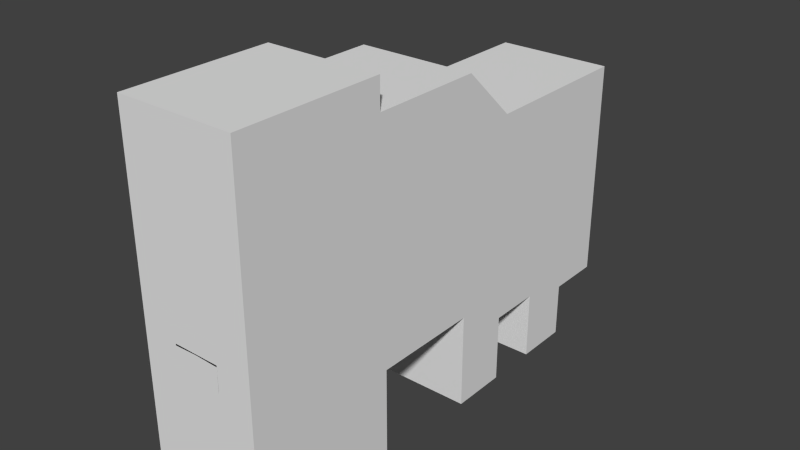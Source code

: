 # Source: SalleBasseGravite.blend  (saved by Blender 2.70.0; exported with 4.5.12 LTS)
import bpy
from mathutils import Matrix  # noqa: F401  (used for matrix-valued properties, if any)

bpy.ops.wm.read_factory_settings(use_empty=True)
scene = bpy.context.scene
scene.name = 'Scene'

# ---- collections
col_collection_1 = bpy.data.collections.new('Collection 1'); scene.collection.children.link(col_collection_1)

# ---- world
world_world = bpy.data.worlds.new('World'); scene.world = world_world
world_world.color = (0.05088, 0.05088, 0.05088)
world_world.use_sun_shadow = False
world_world.sun_shadow_jitter_overblur = 0.0
world_world.cycles.sampling_method = 'MANUAL'
world_world.cycles.sample_map_resolution = 256

# ---- meshes
me_switch = bpy.data.meshes.new('switch')
me_switch.from_pydata([(0.005, 0.03528, -0.01631), (0.005, 0.03528, 0.01602), (-0.005, 0.03528, 0.01602), (-0.005, 0.07141, 0.008333), (-0.005, 0.09629, 0.008333), (-0.005, 0.09629, -0.008333), (0.005, 0.04496, -0.008333), (0.005, 0.04496, 0.008333), (-0.005, 0.04496, 0.008333), (-0.005, 0.04496, 0.025), (-0.005, 0.04496, -0.008333), (0.005, 0.04496, -0.025), (0.005, 0.01995, 0.025), (0.005, 0.04496, 0.025), (-0.005, 0.01995, 0.025), (0.005, 0.01995, -0.025), (0.005, 0.01995, -0.025), (-0.005, 0.01995, -0.025), (-0.005, 0.04496, -0.025), (-0.005, 0.03528, -0.01631), (0.005, -0.005045, 0.01602), (0.005, -0.005045, 0.025), (-0.005, -0.005045, 0.025), (-0.005, -0.005045, 0.01602), (0.005, 0.01995, -0.01631), (0.005, -0.005045, -0.01631), (0.005, -0.005045, -0.025), (-0.005, 0.01995, -0.025), (-0.005, 0.01995, -0.01631), (-0.005, -0.005045, -0.01631), (-0.005, -0.005045, -0.025), (0.005, 0.09629, -0.008333), (0.005, 0.07141, 0.008333), (0.005, 0.09629, 0.008333), (-0.005, 0.07141, -0.008333), (0.005, 0.07141, -0.008333)], [], [(0, 1, 2), (3, 4, 5), (6, 7, 1), (7, 8, 9), (2, 8, 10), (10, 6, 11), (12, 13, 9), (2, 14, 9), (0, 15, 11), (16, 17, 18), (19, 10, 18), (20, 21, 22), (14, 2, 23), (14, 22, 21), (1, 20, 23), (24, 25, 26), (19, 17, 27), (17, 16, 15), (19, 28, 24), (29, 30, 26), (28, 27, 30), (15, 26, 30), (28, 29, 25), (31, 5, 4), (32, 33, 4), (34, 5, 31), (35, 31, 33), (8, 3, 34), (7, 32, 3), (10, 34, 35), (6, 35, 32), (1, 13, 12), (19, 0, 2), (34, 3, 5), (0, 6, 1), (13, 7, 9), (19, 2, 10), (18, 10, 11), (14, 12, 9), (8, 2, 9), (15, 16, 11), (6, 0, 11), (0, 24, 15), (11, 16, 18), (17, 19, 18), (23, 20, 22), (22, 14, 23), (12, 14, 21), (2, 1, 23), (15, 24, 26), (28, 19, 27), (27, 17, 15), (0, 19, 24), (25, 29, 26), (29, 28, 30), (27, 15, 30), (24, 28, 25), (33, 31, 4), (3, 32, 4), (35, 34, 31), (32, 35, 33), (10, 8, 34), (8, 7, 3), (6, 10, 35), (7, 6, 32), (12, 20, 1), (1, 7, 13), (12, 21, 20)])
_uv = me_switch.uv_layers.new(name='UVMap')
_uv.uv.foreach_set('vector', [0.4843, 0.1647, 0.1657, 0.1647, 0.1657, 0.000496, 0.1657, 0.935, 0.1657, 0.7716, 0.3299, 0.7716, 0.7361, 0.9668, 0.5719, 0.9668, 0.4961, 0.9033, 0.1657, 0.6064, 0.3299, 0.6064, 0.3299, 0.7706, 0.1657, 0.9995, 0.2415, 0.936, 0.4057, 0.936, 0.4961, 0.008903, 0.6603, 0.008902, 0.6603, 0.1731, 0.8255, 0.008902, 0.8255, 0.1731, 0.6613, 0.1731, 0.5048, 0.4742, 0.4961, 0.3405, 0.6122, 0.4566, 0.5746, 0.2761, 0.66, 0.1741, 0.66, 0.3395, 0.6603, 0.7379, 0.4961, 0.7379, 0.4961, 0.5737, 0.6768, 0.4941, 0.6132, 0.5727, 0.6132, 0.4085, 0.915, 0.7379, 0.8265, 0.7379, 0.8265, 0.5737, 0.9147, 0.3383, 0.8262, 0.439, 0.8262, 0.1741, 0.661, 0.3383, 0.661, 0.1741, 0.8252, 0.1741, 0.1657, 0.4306, 0.1657, 0.1657, 0.3299, 0.1657, 0.8265, 0.9031, 0.8265, 0.7389, 0.9121, 0.7389, 0.8262, 0.5723, 0.8262, 0.4411, 0.8272, 0.44, 0.4853, 0.000496, 0.6494, 0.000497, 0.6494, 0.003361, 0.000496, 0.7706, 0.000496, 0.6699, 0.1647, 0.6699, 0.8265, 0.008902, 0.9121, 0.008902, 0.9121, 0.1731, 0.4951, 0.8449, 0.4951, 0.9305, 0.3309, 0.9305, 0.6613, 0.7379, 0.6613, 0.5737, 0.8255, 0.5737, 0.000496, 0.6689, 0.000496, 0.5047, 0.1647, 0.5047, 0.4951, 0.6795, 0.3309, 0.6795, 0.3309, 0.5153, 0.4951, 0.6805, 0.4951, 0.8439, 0.3309, 0.8439, 0.6613, 0.9023, 0.6613, 0.7389, 0.8255, 0.7389, 0.6603, 0.7389, 0.6603, 0.9023, 0.4961, 0.9023, 0.3299, 0.4316, 0.3299, 0.6054, 0.1657, 0.6054, 0.4951, 0.1657, 0.4951, 0.3395, 0.3309, 0.3395, 0.4951, 0.3405, 0.4951, 0.5143, 0.3309, 0.5143, 0.1647, 0.3299, 0.1647, 0.5037, 0.000496, 0.5037, 0.08895, 0.2654, 0.000496, 0.3289, 0.000496, 0.1647, 0.4843, 0.000496, 0.4843, 0.1647, 0.1657, 0.000496, 0.3299, 0.935, 0.1657, 0.935, 0.3299, 0.7716, 0.8147, 0.9033, 0.7361, 0.9668, 0.4961, 0.9033, 0.1657, 0.7706, 0.1657, 0.6064, 0.3299, 0.7706, 0.4843, 0.9995, 0.1657, 0.9995, 0.4057, 0.936, 0.4961, 0.1731, 0.4961, 0.008903, 0.6603, 0.1731, 0.6613, 0.008902, 0.8255, 0.008902, 0.6613, 0.1731, 0.4961, 0.5727, 0.5048, 0.4742, 0.6122, 0.4566, 0.66, 0.1741, 0.66, 0.1756, 0.66, 0.3395, 0.4961, 0.3395, 0.5746, 0.2761, 0.66, 0.3395, 0.5746, 0.2761, 0.5746, 0.1756, 0.66, 0.1741, 0.6603, 0.5737, 0.6603, 0.7379, 0.4961, 0.5737, 0.7774, 0.4085, 0.6768, 0.4941, 0.6132, 0.4085, 0.915, 0.5737, 0.915, 0.7379, 0.8265, 0.5737, 0.9147, 0.1741, 0.9147, 0.3383, 0.8262, 0.1741, 0.8252, 0.3383, 0.661, 0.3383, 0.8252, 0.1741, 0.3299, 0.4306, 0.1657, 0.4306, 0.3299, 0.1657, 0.9121, 0.9031, 0.8265, 0.9031, 0.9121, 0.7389, 0.891, 0.4962, 0.8262, 0.5723, 0.8272, 0.44, 0.4853, 0.003361, 0.4853, 0.000496, 0.6494, 0.003361, 0.1647, 0.7706, 0.000496, 0.7706, 0.1647, 0.6699, 0.8265, 0.1731, 0.8265, 0.008902, 0.9121, 0.1731, 0.3309, 0.8449, 0.4951, 0.8449, 0.3309, 0.9305, 0.8255, 0.7379, 0.6613, 0.7379, 0.8255, 0.5737, 0.1647, 0.6689, 0.000496, 0.6689, 0.1647, 0.5047, 0.4951, 0.5153, 0.4951, 0.6795, 0.3309, 0.5153, 0.3309, 0.6805, 0.4951, 0.6805, 0.3309, 0.8439, 0.8255, 0.9023, 0.6613, 0.9023, 0.8255, 0.7389, 0.4961, 0.7389, 0.6603, 0.7389, 0.4961, 0.9023, 0.1657, 0.4316, 0.3299, 0.4316, 0.1657, 0.6054, 0.3309, 0.1657, 0.4951, 0.1657, 0.3309, 0.3395, 0.3309, 0.3405, 0.4951, 0.3405, 0.3309, 0.5143, 0.000496, 0.3299, 0.1647, 0.3299, 0.000496, 0.5037, 0.000496, 0.1647, 0.08895, 0.000496, 0.08895, 0.2654, 0.08895, 0.2654, 0.1647, 0.3289, 0.000496, 0.3289, 0.000496, 0.1647, 0.000496, 0.000496, 0.08895, 0.000496])
me_switch.use_remesh_preserve_volume = False
me_switch.use_remesh_preserve_attributes = False
me_switch.use_mirror_vertex_groups = False
me_switch.update()
me_cube_004 = bpy.data.meshes.new('Cube.004')
me_cube_004.from_pydata([(-0.02605, 0.02001, 0.009539), (-0.02605, 0.008727, 0.009539), (-0.02605, 0.008727, 0.01704), (-0.01355, 0.02001, 0.009539), (-0.01355, 0.008727, 0.009539), (-0.01355, 0.02001, 0.01704), (-0.01355, 0.008727, 0.01704), (-0.02605, 0.02001, 0.01704), (-0.02641, 0.01972, -0.01926), (-0.02641, 0.008441, -0.01926), (-0.02641, 0.008441, -0.01176), (-0.01391, 0.01972, -0.01926), (-0.01391, 0.008441, -0.01926), (-0.01391, 0.01972, -0.01176), (-0.01391, 0.008441, -0.01176), (-0.02641, 0.01972, -0.01176), (0.04972, 8e-06, -0.02555), (0.04972, 8e-06, 0.02445), (-0.05028, 8e-06, 0.02445), (0.04972, 0.009033, -0.02555), (-0.05028, 0.009033, -0.02555), (-0.05028, 0.009033, 0.02445), (0.04972, 0.009033, 0.02445), (-0.05028, 8e-06, -0.02555)], [], [(0, 1, 2), (3, 4, 1), (5, 6, 4), (7, 2, 6), (1, 4, 6), (3, 0, 7), (8, 9, 10), (11, 12, 9), (13, 14, 12), (15, 10, 14), (9, 12, 14), (11, 8, 15), (16, 17, 18), (19, 20, 21), (16, 19, 22), (17, 22, 21), (21, 20, 23), (19, 16, 23), (7, 0, 2), (0, 3, 1), (3, 5, 4), (5, 7, 6), (2, 1, 6), (5, 3, 7), (15, 8, 10), (8, 11, 9), (11, 13, 12), (13, 15, 14), (10, 9, 14), (13, 11, 15), (23, 16, 18), (22, 19, 21), (17, 16, 22), (18, 17, 21), (18, 21, 23), (20, 19, 23)])
_uv = me_cube_004.uv_layers.new(name='UVMap')
_uv.uv.foreach_set('vector', [0.7938, 0.3862, 0.7938, 0.4543, 0.7257, 0.4543, 0.7257, 0.1375, 0.7938, 0.1375, 0.7938, 0.2056, 0.7257, 0.3857, 0.7257, 0.3176, 0.7938, 0.3176, 0.7257, 0.3171, 0.7257, 0.249, 0.7938, 0.249, 0.7943, 0.3862, 0.8624, 0.3862, 0.8624, 0.4543, 0.8624, 0.3857, 0.7943, 0.3857, 0.7943, 0.3176, 0.7257, 0.000247, 0.7938, 0.000247, 0.7938, 0.06836, 0.7257, 0.06886, 0.7938, 0.06886, 0.7938, 0.137, 0.7943, 0.3171, 0.7943, 0.249, 0.8624, 0.249, 0.7943, 0.06836, 0.7943, 0.000247, 0.8624, 0.000247, 0.7943, 0.1375, 0.8624, 0.1375, 0.8624, 0.2056, 0.8624, 0.137, 0.7943, 0.137, 0.7943, 0.06886, 0.4543, 0.9998, 0.000247, 0.9998, 0.000247, 0.4548, 0.5452, 0.4543, 0.000247, 0.4543, 0.000247, 0.000247, 0.9089, 0.7578, 0.9089, 0.8123, 0.4548, 0.8123, 0.9998, 0.6478, 0.9998, 0.7023, 0.4548, 0.7023, 0.4548, 0.7028, 0.9089, 0.7028, 0.9089, 0.7573, 0.9998, 0.5928, 0.9998, 0.6473, 0.4548, 0.6473, 0.7257, 0.3862, 0.7938, 0.3862, 0.7257, 0.4543, 0.7257, 0.2056, 0.7257, 0.1375, 0.7938, 0.2056, 0.7938, 0.3857, 0.7257, 0.3857, 0.7938, 0.3176, 0.7938, 0.3171, 0.7257, 0.3171, 0.7938, 0.249, 0.7943, 0.4543, 0.7943, 0.3862, 0.8624, 0.4543, 0.8624, 0.3176, 0.8624, 0.3857, 0.7943, 0.3176, 0.7257, 0.06836, 0.7257, 0.000247, 0.7938, 0.06836, 0.7257, 0.137, 0.7257, 0.06886, 0.7938, 0.137, 0.8624, 0.3171, 0.7943, 0.3171, 0.8624, 0.249, 0.8624, 0.06836, 0.7943, 0.06836, 0.8624, 0.000247, 0.7943, 0.2056, 0.7943, 0.1375, 0.8624, 0.2056, 0.8624, 0.06886, 0.8624, 0.137, 0.7943, 0.06886, 0.4543, 0.4548, 0.4543, 0.9998, 0.000247, 0.4548, 0.5452, 0.000247, 0.5452, 0.4543, 0.000247, 0.000247, 0.4548, 0.7578, 0.9089, 0.7578, 0.4548, 0.8123, 0.4548, 0.6478, 0.9998, 0.6478, 0.4548, 0.7023, 0.4548, 0.7573, 0.4548, 0.7028, 0.9089, 0.7573, 0.4548, 0.5928, 0.9998, 0.5928, 0.4548, 0.6473])
me_cube_004.use_remesh_preserve_volume = False
me_cube_004.use_remesh_preserve_attributes = False
me_cube_004.use_mirror_vertex_groups = False
me_cube_004.update()
me_porteplate_001 = bpy.data.meshes.new('portePlate.001')
me_porteplate_001.from_pydata([(0.05951, 3e-06, -1.466), (0.05951, 3e-06, 0.0), (-0.05951, 3e-06, -1e-06), (-0.05951, 3e-06, -1.466), (-0.0595, 2.638, -1e-06), (-0.05951, 2.638, -1.466), (0.05951, 2.638, -1.466), (0.05951, 2.638, 0.0), (0.05951, 1.489, -1.225), (0.05951, 1.497, -1.229), (0.1101, 1.493, -1.226), (0.1131, 1.522, -1.25), (0.1131, 1.52, -1.137), (0.1483, 1.52, -1.137), (0.1131, 1.515, -1.081), (0.1483, 1.515, -1.081), (0.1131, 1.515, -1.047), (0.1483, 1.515, -1.047), (0.1483, 1.492, -1.218), (0.1483, 1.502, -1.206), (0.1131, 1.502, -1.206), (0.1483, 1.494, -1.136), (0.1483, 1.494, -1.101), (0.1131, 1.494, -1.101), (0.1483, 1.504, -1.067), (0.1131, 1.504, -1.067), (0.1483, 1.503, -1.185), (0.1131, 1.503, -1.185), (0.1131, 1.494, -1.136), (0.05951, 1.503, -1.236), (0.1101, 1.503, -1.236), (0.1101, 1.5, -1.232), (0.05951, 1.484, -1.225), (0.1101, 1.484, -1.225), (0.1101, 1.48, -1.225), (0.05951, 1.484, -1.275), (0.1101, 1.484, -1.275), (0.1101, 1.489, -1.274), (0.05951, 1.493, -1.273), (0.05951, 1.489, -1.274), (0.05951, 1.505, -1.259), (0.1101, 1.505, -1.259), (0.1101, 1.506, -1.254), (0.05951, 1.5, -1.232), (0.1101, 1.497, -1.229), (0.05951, 1.466, -1.263), (0.1101, 1.466, -1.263), (0.1101, 1.468, -1.267), (0.05951, 1.48, -1.225), (0.1101, 1.476, -1.226), (0.05951, 1.497, -1.27), (0.1101, 1.497, -1.27), (0.1101, 1.5, -1.267), (0.05951, 1.476, -1.273), (0.1101, 1.476, -1.273), (0.1101, 1.48, -1.274), (0.05951, 1.462, -1.254), (0.1101, 1.462, -1.254), (0.1101, 1.463, -1.259), (0.05951, 1.472, -1.229), (0.1101, 1.472, -1.229), (0.1101, 1.468, -1.232), (0.1101, 1.489, -1.225), (0.05951, 1.468, -1.232), (0.1101, 1.466, -1.236), (0.05951, 1.503, -1.263), (0.1101, 1.503, -1.263), (0.05951, 1.466, -1.236), (0.1101, 1.463, -1.24), (0.05951, 1.463, -1.24), (0.1101, 1.462, -1.245), (0.05951, 1.506, -1.254), (0.1101, 1.507, -1.25), (0.05951, 1.462, -1.245), (0.1101, 1.462, -1.25), (0.05951, 1.476, -1.226), (0.1101, 1.493, -1.273), (0.05951, 1.507, -1.25), (0.1101, 1.506, -1.245), (0.05951, 1.468, -1.267), (0.1101, 1.472, -1.27), (0.05951, 1.462, -1.25), (0.05951, 1.506, -1.245), (0.1101, 1.505, -1.24), (0.05951, 1.472, -1.27), (0.05951, 1.5, -1.267), (0.05951, 1.505, -1.24), (0.05951, 1.48, -1.274), (0.05951, 1.463, -1.259), (0.1128, 1.463, -1.276), (0.1128, 1.47, -1.278), (0.1128, 1.447, -1.256), (0.1128, 1.449, -1.262), (0.1128, 1.492, -1.28), (0.1128, 1.447, -1.243), (0.1128, 1.505, -1.276), (0.1128, 1.453, -1.232), (0.1128, 1.516, -1.267), (0.1128, 1.484, -1.218), (0.1128, 1.463, -1.223), (0.1131, 1.492, -1.218), (0.1483, 1.484, -1.218), (0.1128, 1.477, -1.28), (0.1128, 1.484, -1.281), (0.1128, 1.453, -1.267), (0.1128, 1.458, -1.272), (0.1128, 1.446, -1.25), (0.1128, 1.499, -1.278), (0.1128, 1.449, -1.237), (0.1128, 1.511, -1.272), (0.1128, 1.458, -1.227), (0.1128, 1.519, -1.262), (0.1128, 1.47, -1.221), (0.1128, 1.477, -1.219), (0.1131, 1.505, -1.226), (0.1483, 1.484, -1.281), (0.1483, 1.492, -1.28), (0.1483, 1.449, -1.262), (0.1483, 1.453, -1.267), (0.1483, 1.458, -1.272), (0.1483, 1.446, -1.25), (0.1483, 1.447, -1.256), (0.1483, 1.499, -1.278), (0.1483, 1.449, -1.237), (0.1483, 1.447, -1.243), (0.1483, 1.505, -1.276), (0.1483, 1.511, -1.272), (0.1483, 1.458, -1.227), (0.1483, 1.453, -1.232), (0.1483, 1.516, -1.267), (0.1483, 1.519, -1.262), (0.1483, 1.477, -1.219), (0.1483, 1.47, -1.221), (0.1483, 1.463, -1.223), (0.1483, 1.47, -1.278), (0.1483, 1.477, -1.28), (0.1483, 1.463, -1.276), (0.1483, 1.521, -1.256), (0.1131, 1.511, -1.229), (0.1131, 1.516, -1.233), (0.1131, 1.519, -1.238), (0.1131, 1.521, -1.244), (0.1128, 1.521, -1.256), (0.1483, 1.522, -1.25)], [], [(0, 1, 2), (3, 2, 4), (3, 5, 6), (4, 2, 1), (4, 7, 6), (8, 9, 10), (11, 12, 13), (12, 14, 15), (14, 16, 17), (18, 19, 20), (21, 22, 23), (22, 24, 25), (25, 24, 17), (19, 26, 27), (26, 21, 28), (12, 23, 14), (29, 30, 31), (32, 33, 34), (35, 36, 37), (38, 39, 37), (40, 41, 42), (43, 31, 44), (45, 46, 47), (48, 34, 49), (50, 51, 52), (53, 54, 55), (56, 57, 58), (59, 60, 61), (8, 62, 33), (63, 61, 64), (65, 66, 41), (67, 64, 68), (69, 68, 70), (71, 42, 72), (73, 70, 74), (75, 49, 60), (38, 76, 51), (77, 72, 78), (79, 47, 80), (81, 74, 57), (82, 78, 83), (84, 80, 54), (85, 52, 66), (86, 83, 30), (87, 55, 36), (88, 58, 46), (80, 89, 90), (57, 91, 92), (76, 37, 93), (74, 70, 94), (52, 51, 95), (68, 64, 96), (41, 66, 97), (34, 33, 98), (61, 60, 99), (100, 98, 101), (55, 102, 103), (37, 36, 103), (58, 92, 104), (47, 105, 89), (74, 106, 91), (51, 76, 107), (70, 68, 108), (66, 52, 109), (64, 61, 110), (42, 41, 111), (60, 49, 112), (49, 34, 113), (100, 114, 44), (54, 90, 102), (46, 104, 105), (103, 115, 116), (92, 117, 118), (89, 105, 119), (106, 120, 121), (93, 116, 122), (108, 123, 124), (95, 125, 126), (110, 127, 128), (97, 129, 130), (98, 101, 131), (112, 132, 133), (62, 100, 98), (90, 134, 135), (105, 104, 118), (89, 136, 134), (92, 91, 121), (94, 124, 120), (107, 122, 125), (96, 128, 123), (109, 126, 129), (110, 99, 133), (111, 130, 137), (102, 135, 115), (113, 131, 132), (114, 138, 30), (138, 139, 83), (140, 78, 83), (141, 72, 78), (11, 42, 72), (137, 142, 11), (42, 142, 11), (1, 0, 7), (143, 18, 126), (3, 0, 2), (5, 3, 4), (0, 3, 6), (7, 4, 1), (5, 4, 6), (10, 62, 8), (9, 44, 10), (143, 11, 13), (13, 12, 15), (15, 14, 17), (100, 18, 20), (28, 21, 23), (23, 22, 25), (16, 25, 17), (20, 19, 27), (27, 26, 28), (12, 11, 141), (114, 100, 20), (12, 141, 140), (138, 114, 20), (27, 140, 139), (139, 138, 20), (12, 28, 23), (139, 20, 27), (27, 12, 140), (25, 16, 14), (14, 23, 25), (28, 12, 27), (43, 29, 31), (48, 32, 34), (39, 35, 37), (76, 38, 37), (71, 40, 42), (9, 43, 44), (79, 45, 47), (75, 48, 49), (85, 50, 52), (87, 53, 55), (88, 56, 58), (63, 59, 61), (32, 8, 33), (67, 63, 64), (40, 65, 41), (69, 67, 68), (73, 69, 70), (77, 71, 72), (81, 73, 74), (59, 75, 60), (50, 38, 51), (82, 77, 78), (84, 79, 80), (56, 81, 57), (86, 82, 83), (53, 84, 54), (65, 85, 66), (29, 86, 30), (35, 87, 36), (45, 88, 46), (54, 80, 90), (58, 57, 92), (107, 76, 93), (106, 74, 94), (109, 52, 95), (108, 68, 96), (111, 41, 97), (113, 34, 98), (110, 61, 99), (18, 100, 101), (36, 55, 103), (93, 37, 103), (46, 58, 104), (80, 47, 89), (57, 74, 91), (95, 51, 107), (94, 70, 108), (97, 66, 109), (96, 64, 110), (142, 42, 111), (99, 60, 112), (112, 49, 113), (10, 62, 100), (114, 31, 44), (44, 10, 100), (55, 54, 102), (47, 46, 105), (93, 103, 116), (104, 92, 118), (136, 89, 119), (91, 106, 121), (107, 93, 122), (94, 108, 124), (109, 95, 126), (96, 110, 128), (111, 97, 130), (113, 98, 131), (99, 112, 133), (33, 62, 98), (102, 90, 135), (119, 105, 118), (90, 89, 134), (117, 92, 121), (106, 94, 120), (95, 107, 125), (108, 96, 123), (97, 109, 129), (127, 110, 133), (142, 111, 137), (103, 102, 115), (112, 113, 132), (31, 114, 30), (30, 138, 83), (139, 140, 83), (140, 141, 78), (141, 11, 72), (143, 137, 11), (7, 0, 6), (130, 137, 143), (143, 129, 130), (18, 125, 126), (18, 101, 122), (101, 131, 115), (132, 136, 134), (127, 118, 119), (123, 121, 117), (121, 124, 120), (117, 118, 123), (119, 133, 127), (134, 131, 132), (13, 21, 26), (133, 136, 132), (13, 22, 21), (119, 136, 133), (15, 24, 22), (123, 118, 128), (143, 26, 19), (121, 123, 124), (15, 17, 24), (118, 127, 128), (13, 15, 22), (134, 135, 131), (143, 13, 26), (131, 135, 115), (116, 101, 115), (18, 122, 125), (126, 129, 143), (143, 19, 18), (122, 101, 116)])
_uv = me_porteplate_001.uv_layers.new(name='UVMap')
_uv.uv.foreach_set('vector', [0.441, 0.9998, 0.000208, 0.9998, 0.000208, 0.961, 0.8818, 0.441, 0.8818, 0.000208, 0.000208, 0.000208, 0.8818, 0.9214, 0.000208, 0.9214, 0.000208, 0.8827, 0.000208, 0.9219, 0.8818, 0.9219, 0.8818, 0.9606, 0.4414, 0.9998, 0.4414, 0.961, 0.8823, 0.961, 0.9128, 0.4719, 0.9193, 0.4719, 0.9161, 0.5084, 0.9939, 0.3497, 0.9354, 0.3497, 0.9354, 0.3298, 0.9354, 0.3497, 0.9057, 0.3497, 0.9057, 0.3298, 0.9057, 0.3497, 0.8882, 0.3497, 0.8882, 0.3298, 0.9967, 0.453, 0.9871, 0.453, 0.9871, 0.4303, 0.9449, 0.453, 0.9242, 0.453, 0.9242, 0.4303, 0.9242, 0.453, 0.9023, 0.453, 0.9023, 0.4303, 0.9023, 0.4303, 0.9023, 0.453, 0.8886, 0.453, 0.9871, 0.453, 0.9743, 0.453, 0.9743, 0.4303, 0.9743, 0.453, 0.9449, 0.453, 0.9449, 0.4303, 0.892, 0.1688, 0.9274, 0.2157, 0.8973, 0.2411, 0.9258, 0.4719, 0.9258, 0.5081, 0.9225, 0.5081, 0.9096, 0.4719, 0.9096, 0.5081, 0.9064, 0.5081, 0.9614, 0.4719, 0.9614, 0.5081, 0.9582, 0.5081, 0.9549, 0.4719, 0.9582, 0.4719, 0.9582, 0.5081, 0.942, 0.4719, 0.942, 0.5081, 0.9387, 0.5081, 0.9225, 0.4719, 0.9225, 0.5081, 0.9193, 0.5081, 0.9776, 0.4719, 0.9776, 0.5081, 0.9744, 0.5081, 0.9064, 0.4719, 0.9064, 0.5081, 0.9031, 0.5081, 0.9517, 0.4719, 0.9517, 0.5081, 0.9484, 0.5081, 0.9679, 0.4719, 0.9679, 0.5081, 0.9646, 0.5081, 0.9841, 0.4719, 0.9841, 0.5081, 0.9808, 0.5081, 0.8999, 0.4719, 0.8999, 0.5081, 0.8966, 0.5081, 0.9128, 0.4719, 0.9128, 0.5081, 0.9096, 0.5081, 0.8966, 0.4719, 0.8966, 0.5081, 0.8934, 0.5081, 0.9452, 0.4719, 0.9452, 0.5081, 0.942, 0.5081, 0.8934, 0.4719, 0.8934, 0.5081, 0.8902, 0.5081, 0.9938, 0.4719, 0.9938, 0.5081, 0.9906, 0.5081, 0.9387, 0.4719, 0.9387, 0.5081, 0.9355, 0.5081, 0.9906, 0.4719, 0.9906, 0.5081, 0.9873, 0.5081, 0.9031, 0.4719, 0.9031, 0.5081, 0.8999, 0.5081, 0.9549, 0.4719, 0.9549, 0.5081, 0.9517, 0.5081, 0.9355, 0.4719, 0.9355, 0.5081, 0.9322, 0.5081, 0.9744, 0.4719, 0.9744, 0.5081, 0.9711, 0.5081, 0.9873, 0.4719, 0.9873, 0.5081, 0.9841, 0.5081, 0.9322, 0.4719, 0.9322, 0.5081, 0.929, 0.5081, 0.9711, 0.4719, 0.9711, 0.5081, 0.9679, 0.5081, 0.9484, 0.4719, 0.9484, 0.5081, 0.9452, 0.5081, 0.929, 0.4719, 0.929, 0.5081, 0.9258, 0.5081, 0.9646, 0.4719, 0.9646, 0.5081, 0.9614, 0.5081, 0.9808, 0.4719, 0.9808, 0.5081, 0.9776, 0.5081, 0.9852, 0.2563, 0.9932, 0.2458, 0.9957, 0.2547, 0.9683, 0.2414, 0.9725, 0.2219, 0.979, 0.2257, 0.9855, 0.2843, 0.9874, 0.2788, 0.9953, 0.2834, 0.9626, 0.24, 0.9569, 0.2398, 0.9583, 0.2199, 0.9787, 0.2936, 0.9825, 0.2892, 0.9887, 0.3009, 0.9512, 0.2406, 0.9457, 0.2425, 0.944, 0.2252, 0.9689, 0.2997, 0.9741, 0.2971, 0.978, 0.3141, 0.9302, 0.259, 0.9286, 0.2645, 0.9205, 0.2628, 0.9407, 0.2455, 0.9364, 0.2493, 0.9317, 0.237, 0.9949, 0.4032, 0.9894, 0.4034, 0.9894, 0.3805, 0.9884, 0.2674, 0.9968, 0.2642, 0.9967, 0.2738, 0.9874, 0.2788, 0.9884, 0.2732, 0.9967, 0.2738, 0.9735, 0.2438, 0.979, 0.2257, 0.9848, 0.231, 0.9821, 0.2514, 0.9896, 0.2378, 0.9932, 0.2458, 0.9626, 0.24, 0.9655, 0.22, 0.9725, 0.2219, 0.9825, 0.2892, 0.9855, 0.2843, 0.9926, 0.2925, 0.9569, 0.2398, 0.9512, 0.2406, 0.951, 0.2216, 0.9741, 0.2971, 0.9787, 0.2936, 0.9838, 0.3082, 0.9457, 0.2425, 0.9407, 0.2455, 0.9375, 0.2303, 0.9634, 0.3012, 0.9689, 0.2997, 0.9715, 0.3185, 0.9364, 0.2493, 0.9329, 0.2539, 0.9268, 0.2448, 0.9329, 0.2539, 0.9302, 0.259, 0.9231, 0.2535, 0.9182, 0.2734, 0.9225, 0.2917, 0.9297, 0.2816, 0.9873, 0.2617, 0.9957, 0.2547, 0.9968, 0.2642, 0.9782, 0.2472, 0.9848, 0.231, 0.9896, 0.2378, 0.9206, 0.4034, 0.9206, 0.3805, 0.9157, 0.3805, 0.9476, 0.4034, 0.9476, 0.3805, 0.9436, 0.3805, 0.935, 0.4034, 0.9394, 0.4034, 0.9394, 0.3805, 0.955, 0.4034, 0.955, 0.3805, 0.9514, 0.3805, 0.9157, 0.4034, 0.9157, 0.3805, 0.9109, 0.3805, 0.9625, 0.4034, 0.9625, 0.3805, 0.9587, 0.3805, 0.9063, 0.4034, 0.9063, 0.3805, 0.9019, 0.3805, 0.9707, 0.4034, 0.9707, 0.3805, 0.9665, 0.3805, 0.8977, 0.4034, 0.8977, 0.3805, 0.8937, 0.3805, 0.9894, 0.4034, 0.9894, 0.3805, 0.9845, 0.3805, 0.9797, 0.4034, 0.9797, 0.3805, 0.9751, 0.3805, 0.9279, 0.2703, 0.9182, 0.2734, 0.9205, 0.2628, 0.9303, 0.4034, 0.9303, 0.3805, 0.9255, 0.3805, 0.9394, 0.4034, 0.9436, 0.4034, 0.9436, 0.3805, 0.935, 0.4034, 0.935, 0.3805, 0.9303, 0.3805, 0.9476, 0.4034, 0.9514, 0.4034, 0.9514, 0.3805, 0.9587, 0.4034, 0.9587, 0.3805, 0.955, 0.3805, 0.9109, 0.4034, 0.9109, 0.3805, 0.9063, 0.3805, 0.9665, 0.4034, 0.9665, 0.3805, 0.9625, 0.3805, 0.9019, 0.4034, 0.9019, 0.3805, 0.8977, 0.3805, 0.9707, 0.4034, 0.9751, 0.4034, 0.9751, 0.3805, 0.8937, 0.4034, 0.8937, 0.3805, 0.8899, 0.3805, 0.9255, 0.4034, 0.9255, 0.3805, 0.9206, 0.3805, 0.9845, 0.4034, 0.9845, 0.3805, 0.9797, 0.3805, 0.9225, 0.2917, 0.9247, 0.3, 0.9354, 0.2916, 0.9247, 0.3, 0.9281, 0.3073, 0.9395, 0.2956, 0.9325, 0.3133, 0.9443, 0.2988, 0.9395, 0.2956, 0.9379, 0.3177, 0.9497, 0.3009, 0.9443, 0.2988, 0.944, 0.3205, 0.9554, 0.302, 0.9497, 0.3009, 0.8899, 0.3805, 0.8899, 0.4034, 0.8862, 0.4033, 0.9554, 0.302, 0.9512, 0.3215, 0.944, 0.3205, 0.8818, 0.4414, 0.8818, 0.8823, 0.000208, 0.4414, 0.9832, 0.02996, 0.9567, 0.05937, 0.9711, 0.01145, 0.441, 0.961, 0.441, 0.9998, 0.000208, 0.961, 0.000208, 0.441, 0.8818, 0.441, 0.000208, 0.000208, 0.8818, 0.8827, 0.8818, 0.9214, 0.000208, 0.8827, 0.000208, 0.9606, 0.000208, 0.9219, 0.8818, 0.9606, 0.8823, 0.9998, 0.4414, 0.9998, 0.8823, 0.961, 0.9161, 0.5084, 0.9128, 0.5081, 0.9128, 0.4719, 0.9193, 0.4719, 0.9193, 0.5081, 0.9161, 0.5084, 0.9939, 0.3298, 0.9939, 0.3497, 0.9354, 0.3298, 0.9354, 0.3298, 0.9354, 0.3497, 0.9057, 0.3298, 0.9057, 0.3298, 0.9057, 0.3497, 0.8882, 0.3298, 0.9967, 0.4303, 0.9967, 0.453, 0.9871, 0.4303, 0.9449, 0.4303, 0.9449, 0.453, 0.9242, 0.4303, 0.9242, 0.4303, 0.9242, 0.453, 0.9023, 0.4303, 0.8886, 0.4303, 0.9023, 0.4303, 0.8886, 0.453, 0.9871, 0.4303, 0.9871, 0.453, 0.9743, 0.4303, 0.9743, 0.4303, 0.9743, 0.453, 0.9449, 0.4303, 0.892, 0.1688, 0.8922, 0.02558, 0.8945, 0.0328, 0.9165, 0.05695, 0.9343, 0.06687, 0.9468, 0.08336, 0.892, 0.1688, 0.8945, 0.0328, 0.8974, 0.0398, 0.9086, 0.05211, 0.9165, 0.05695, 0.9468, 0.08336, 0.9463, 0.1109, 0.8974, 0.0398, 0.9021, 0.04632, 0.9021, 0.04632, 0.9086, 0.05211, 0.9468, 0.08336, 0.892, 0.1688, 0.9285, 0.1712, 0.9274, 0.2157, 0.9021, 0.04632, 0.9468, 0.08336, 0.9463, 0.1109, 0.9463, 0.1109, 0.892, 0.1688, 0.8974, 0.0398, 0.9116, 0.2598, 0.8946, 0.284, 0.8973, 0.2411, 0.8973, 0.2411, 0.9274, 0.2157, 0.9116, 0.2598, 0.9285, 0.1712, 0.892, 0.1688, 0.9463, 0.1109, 0.9225, 0.4719, 0.9258, 0.4719, 0.9225, 0.5081, 0.9064, 0.4719, 0.9096, 0.4719, 0.9064, 0.5081, 0.9582, 0.4719, 0.9614, 0.4719, 0.9582, 0.5081, 0.9549, 0.5081, 0.9549, 0.4719, 0.9582, 0.5081, 0.9387, 0.4719, 0.942, 0.4719, 0.9387, 0.5081, 0.9193, 0.4719, 0.9225, 0.4719, 0.9193, 0.5081, 0.9744, 0.4719, 0.9776, 0.4719, 0.9744, 0.5081, 0.9031, 0.4719, 0.9064, 0.4719, 0.9031, 0.5081, 0.9484, 0.4719, 0.9517, 0.4719, 0.9484, 0.5081, 0.9646, 0.4719, 0.9679, 0.4719, 0.9646, 0.5081, 0.9808, 0.4719, 0.9841, 0.4719, 0.9808, 0.5081, 0.8966, 0.4719, 0.8999, 0.4719, 0.8966, 0.5081, 0.9096, 0.4719, 0.9128, 0.4719, 0.9096, 0.5081, 0.8934, 0.4719, 0.8966, 0.4719, 0.8934, 0.5081, 0.942, 0.4719, 0.9452, 0.4719, 0.942, 0.5081, 0.8902, 0.4719, 0.8934, 0.4719, 0.8902, 0.5081, 0.9906, 0.4719, 0.9938, 0.4719, 0.9906, 0.5081, 0.9355, 0.4719, 0.9387, 0.4719, 0.9355, 0.5081, 0.9873, 0.4719, 0.9906, 0.4719, 0.9873, 0.5081, 0.8999, 0.4719, 0.9031, 0.4719, 0.8999, 0.5081, 0.9517, 0.4719, 0.9549, 0.4719, 0.9517, 0.5081, 0.9322, 0.4719, 0.9355, 0.4719, 0.9322, 0.5081, 0.9711, 0.4719, 0.9744, 0.4719, 0.9711, 0.5081, 0.9841, 0.4719, 0.9873, 0.4719, 0.9841, 0.5081, 0.929, 0.4719, 0.9322, 0.4719, 0.929, 0.5081, 0.9679, 0.4719, 0.9711, 0.4719, 0.9679, 0.5081, 0.9452, 0.4719, 0.9484, 0.4719, 0.9452, 0.5081, 0.9258, 0.4719, 0.929, 0.4719, 0.9258, 0.5081, 0.9614, 0.4719, 0.9646, 0.4719, 0.9614, 0.5081, 0.9776, 0.4719, 0.9808, 0.4719, 0.9776, 0.5081, 0.9873, 0.2617, 0.9852, 0.2563, 0.9957, 0.2547, 0.9735, 0.2438, 0.9683, 0.2414, 0.979, 0.2257, 0.9926, 0.2925, 0.9855, 0.2843, 0.9953, 0.2834, 0.9655, 0.22, 0.9626, 0.24, 0.9583, 0.2199, 0.9838, 0.3082, 0.9787, 0.2936, 0.9887, 0.3009, 0.951, 0.2216, 0.9512, 0.2406, 0.944, 0.2252, 0.9715, 0.3185, 0.9689, 0.2997, 0.978, 0.3141, 0.9231, 0.2535, 0.9302, 0.259, 0.9205, 0.2628, 0.9375, 0.2303, 0.9407, 0.2455, 0.9317, 0.237, 0.9949, 0.3805, 0.9949, 0.4032, 0.9894, 0.3805, 0.9884, 0.2732, 0.9884, 0.2674, 0.9967, 0.2738, 0.9953, 0.2834, 0.9874, 0.2788, 0.9967, 0.2738, 0.9782, 0.2472, 0.9735, 0.2438, 0.9848, 0.231, 0.9852, 0.2563, 0.9821, 0.2514, 0.9932, 0.2458, 0.9683, 0.2414, 0.9626, 0.24, 0.9725, 0.2219, 0.9887, 0.3009, 0.9825, 0.2892, 0.9926, 0.2925, 0.9583, 0.2199, 0.9569, 0.2398, 0.951, 0.2216, 0.978, 0.3141, 0.9741, 0.2971, 0.9838, 0.3082, 0.944, 0.2252, 0.9457, 0.2425, 0.9375, 0.2303, 0.9645, 0.3211, 0.9634, 0.3012, 0.9715, 0.3185, 0.9317, 0.237, 0.9364, 0.2493, 0.9268, 0.2448, 0.9268, 0.2448, 0.9329, 0.2539, 0.9231, 0.2535, 0.9283, 0.276, 0.9279, 0.2703, 0.9182, 0.2734, 0.9225, 0.2917, 0.932, 0.2869, 0.9297, 0.2816, 0.9297, 0.2816, 0.9283, 0.276, 0.9182, 0.2734, 0.9884, 0.2674, 0.9873, 0.2617, 0.9968, 0.2642, 0.9821, 0.2514, 0.9782, 0.2472, 0.9896, 0.2378, 0.9157, 0.4034, 0.9206, 0.4034, 0.9157, 0.3805, 0.9436, 0.4034, 0.9476, 0.4034, 0.9436, 0.3805, 0.935, 0.3805, 0.935, 0.4034, 0.9394, 0.3805, 0.9514, 0.4034, 0.955, 0.4034, 0.9514, 0.3805, 0.9109, 0.4034, 0.9157, 0.4034, 0.9109, 0.3805, 0.9587, 0.4034, 0.9625, 0.4034, 0.9587, 0.3805, 0.9019, 0.4034, 0.9063, 0.4034, 0.9019, 0.3805, 0.9665, 0.4034, 0.9707, 0.4034, 0.9665, 0.3805, 0.8937, 0.4034, 0.8977, 0.4034, 0.8937, 0.3805, 0.9845, 0.4034, 0.9894, 0.4034, 0.9845, 0.3805, 0.9751, 0.4034, 0.9797, 0.4034, 0.9751, 0.3805, 0.9286, 0.2645, 0.9279, 0.2703, 0.9205, 0.2628, 0.9255, 0.4034, 0.9303, 0.4034, 0.9255, 0.3805, 0.9394, 0.3805, 0.9394, 0.4034, 0.9436, 0.3805, 0.9303, 0.4034, 0.935, 0.4034, 0.9303, 0.3805, 0.9476, 0.3805, 0.9476, 0.4034, 0.9514, 0.3805, 0.955, 0.4034, 0.9587, 0.4034, 0.955, 0.3805, 0.9063, 0.4034, 0.9109, 0.4034, 0.9063, 0.3805, 0.9625, 0.4034, 0.9665, 0.4034, 0.9625, 0.3805, 0.8977, 0.4034, 0.9019, 0.4034, 0.8977, 0.3805, 0.9707, 0.3805, 0.9707, 0.4034, 0.9751, 0.3805, 0.8899, 0.4034, 0.8937, 0.4034, 0.8899, 0.3805, 0.9206, 0.4034, 0.9255, 0.4034, 0.9206, 0.3805, 0.9797, 0.4034, 0.9845, 0.4034, 0.9797, 0.3805, 0.932, 0.2869, 0.9225, 0.2917, 0.9354, 0.2916, 0.9354, 0.2916, 0.9247, 0.3, 0.9395, 0.2956, 0.9281, 0.3073, 0.9325, 0.3133, 0.9395, 0.2956, 0.9325, 0.3133, 0.9379, 0.3177, 0.9443, 0.2988, 0.9379, 0.3177, 0.944, 0.3205, 0.9497, 0.3009, 0.8862, 0.3805, 0.8899, 0.3805, 0.8862, 0.4033, 0.000208, 0.4414, 0.8818, 0.8823, 0.000208, 0.8823, 0.9796, 0.01972, 0.9821, 0.02468, 0.9832, 0.02996, 0.9832, 0.02996, 0.9759, 0.01525, 0.9796, 0.01972, 0.9567, 0.05937, 0.9653, 0.008476, 0.9711, 0.01145, 0.9567, 0.05937, 0.9488, 0.06006, 0.9588, 0.006431, 0.9488, 0.06006, 0.9416, 0.06007, 0.9446, 0.005413, 0.9346, 0.05904, 0.9247, 0.01156, 0.9308, 0.008554, 0.9223, 0.05402, 0.9152, 0.01986, 0.9194, 0.01538, 0.9138, 0.04575, 0.9105, 0.03013, 0.9122, 0.02484, 0.9105, 0.03013, 0.9113, 0.04079, 0.9102, 0.03551, 0.9122, 0.02484, 0.9152, 0.01986, 0.9138, 0.04575, 0.9194, 0.01538, 0.9281, 0.057, 0.9223, 0.05402, 0.9308, 0.008554, 0.9416, 0.06007, 0.9346, 0.05904, 0.9886, 0.1278, 0.9638, 0.1305, 0.9694, 0.08787, 0.9281, 0.057, 0.9247, 0.01156, 0.9346, 0.05904, 0.9886, 0.1278, 0.9658, 0.1609, 0.9638, 0.1305, 0.9194, 0.01538, 0.9247, 0.01156, 0.9281, 0.057, 0.9872, 0.1773, 0.9779, 0.1906, 0.9658, 0.1609, 0.9138, 0.04575, 0.9152, 0.01986, 0.9175, 0.05022, 0.9832, 0.02996, 0.9694, 0.08787, 0.9669, 0.06921, 0.9105, 0.03013, 0.9138, 0.04575, 0.9113, 0.04079, 0.9872, 0.1773, 0.9903, 0.2066, 0.9779, 0.1906, 0.9152, 0.01986, 0.9223, 0.05402, 0.9175, 0.05022, 0.9886, 0.1278, 0.9872, 0.1773, 0.9658, 0.1609, 0.9308, 0.008554, 0.9375, 0.006478, 0.9416, 0.06007, 0.9832, 0.02996, 0.9886, 0.1278, 0.9694, 0.08787, 0.9416, 0.06007, 0.9375, 0.006478, 0.9446, 0.005413, 0.9518, 0.005397, 0.9488, 0.06006, 0.9446, 0.005413, 0.9567, 0.05937, 0.9588, 0.006431, 0.9653, 0.008476, 0.9711, 0.01145, 0.9759, 0.01525, 0.9832, 0.02996, 0.9832, 0.02996, 0.9669, 0.06921, 0.9567, 0.05937, 0.9588, 0.006431, 0.9488, 0.06006, 0.9518, 0.005397])
me_porteplate_001.use_remesh_preserve_volume = False
me_porteplate_001.use_remesh_preserve_attributes = False
me_porteplate_001.use_mirror_vertex_groups = False
me_porteplate_001.update()
me_cube = bpy.data.meshes.new('Cube')
me_cube.from_pydata([(-2.175, -1.142, 11.21), (-0.871, -6.504, 5.147), (0.8092, -6.504, 5.147), (-0.7081, -4.792, 5.147), (-0.871, -4.856, 5.147), (0.8092, -4.792, 5.147), (-2.175, 3.0, 11.21), (-2.175, 3.0, -0.8175), (2.086, 3.0, 11.21), (2.086, 3.0, -0.8175), (-2.175, 5.0, 9.308), (-2.175, 5.077, -0.8175), (2.086, 5.0, 9.308), (2.086, 5.077, -0.8175), (-2.175, 7.0, 9.308), (-2.175, 7.0, -0.8175), (2.086, 7.0, 9.308), (2.086, 7.0, -0.8175), (-2.175, 9.0, 9.308), (-2.175, 9.0, -0.8175), (2.086, 9.0, 9.308), (2.086, 9.0, -0.8175), (-2.175, 11.0, 9.308), (-2.175, 11.0, 1.183), (2.086, 11.0, 9.308), (2.086, 11.0, 1.183), (-2.175, -0.9547, 2.683), (2.086, -0.9547, 2.683), (-2.175, 3.0, 2.683), (2.086, 3.0, 2.683), (-2.175, 5.077, 1.683), (2.086, 5.077, 1.683), (-2.175, 7.0, 1.683), (2.086, 7.0, 1.683), (-2.175, 9.0, 1.183), (2.086, 9.0, 1.183), (-2.175, -6.504, -0.8175), (-2.175, -6.504, 6.146), (-2.175, -4.792, 5.147), (-2.175, -3.767, 5.147), (-2.175, -3.767, 5.204), (-2.175, -0.9547, -0.8175), (-2.175, -4.792, 5.204), (2.086, -6.504, -0.8175), (2.086, -6.504, 6.146), (0.8092, -6.504, 4.272), (0.8092, -6.504, 4.271), (0.6513, -6.504, 4.271), (0.6463, -6.504, 4.271), (-0.7081, -6.504, 4.271), (-0.866, -6.504, 4.271), (-0.871, -6.504, 4.271), (-0.871, -6.504, 4.272), (-0.871, -6.504, 4.338), (-0.871, -6.504, 5.204), (0.8092, -6.504, 5.204), (0.8041, -6.504, 4.338), (0.8092, -6.504, 4.338), (0.6463, -6.504, 4.272), (0.6463, -6.504, 4.338), (-0.7132, -6.504, 4.338), (-0.7081, -6.504, 4.338), (-0.7081, -6.504, 4.272), (2.086, -1.142, 11.21), (2.086, -0.9547, -0.8175), (2.086, -4.792, 5.147), (2.086, -4.792, 5.204), (2.086, -3.767, 5.204), (2.086, -3.767, 5.147), (-0.871, -4.792, 5.204), (0.8092, -4.792, 5.204), (0.8092, -3.767, 5.147), (-0.871, -3.767, 5.147), (-0.871, -3.767, 5.204), (0.8092, -3.767, 5.204), (-0.7081, -4.856, 5.147), (0.6463, -4.856, 5.147), (0.6463, -4.792, 5.147), (0.8092, -4.856, 5.147), (-0.871, -4.792, 5.147), (-2.175, -1.142, 12.3), (-2.175, -6.504, 12.3), (2.086, -6.504, 12.3), (2.086, -1.142, 12.3)], [(47, 52), (46, 56)], [(12, 16, 17, 33, 31, 13), (8, 12, 13, 9), (6, 10, 12, 8), (7, 11, 10, 6), (63, 8, 9, 29, 27, 64), (35, 25, 23, 34), (16, 20, 21, 17), (15, 19, 18, 14), (27, 29, 28, 26), (7, 28, 29, 9), (31, 33, 32, 30), (15, 32, 33, 17), (13, 31, 30, 11), (22, 23, 25, 24), (23, 22, 18, 19, 34), (21, 35, 34, 19), (36, 51, 50, 49, 48, 47, 46, 45, 44, 43), (63, 68, 67, 66, 65, 44), (64, 43, 44, 65, 68, 63), (73, 74, 71, 72), (42, 69, 73, 40), (68, 71, 74, 67), (40, 73, 72, 39), (58, 76, 77, 48), (57, 78, 76, 56), (62, 75, 61), (59, 76, 58), (45, 78, 57), (56, 76, 59), (42, 40, 39, 38), (68, 67, 66, 65), (48, 49, 50, 52, 53, 1, 54, 55, 57, 56, 45, 46, 47), (10, 14, 18, 22, 24, 20, 16, 12), (7, 6, 0, 41, 26, 28), (0, 6, 8, 63), (64, 27, 26, 41), (36, 41, 0, 40, 39, 38, 37), (37, 38, 42, 40, 0), (36, 37, 44, 45, 57, 56, 55, 54, 1, 53, 52, 51), (2, 55, 1, 54), (0, 80, 81, 37), (5, 79, 72, 71), (38, 79, 69, 42), (2, 5, 70, 55), (65, 5, 71, 68), (39, 72, 79, 38), (54, 69, 79, 1), (66, 70, 5, 65), (55, 70, 69, 54), (69, 70, 74, 73), (67, 74, 70, 66), (75, 3, 77, 76), (1, 4, 75, 76, 78, 2), (49, 3, 75, 62), (61, 75, 4, 60), (50, 3, 49), (48, 77, 5, 47), (60, 4, 53), (51, 79, 3, 50), (47, 5, 46), (53, 4, 52), (46, 5, 78, 45), (52, 4, 79, 51), (82, 81, 80, 83), (63, 83, 80, 0), (44, 82, 83, 63), (37, 81, 82, 44), (20, 24, 25, 35, 21), (15, 14, 10, 11, 30, 32)])
_uv = me_cube.uv_layers.new(name='UVMap')
_uv.uv.foreach_set('vector', [0.4003, 0.8887, 0.4674, 0.8887, 0.4674, 0.5489, 0.4674, 0.6328, 0.4029, 0.6328, 0.4029, 0.5489, 0.3332, 0.9523, 0.4003, 0.8887, 0.4029, 0.5489, 0.3332, 0.5489, 0.8926, 0.2286, 0.8926, 0.2739, 0.9892, 0.2739, 0.9892, 0.2286, 0.3332, 0.5489, 0.4029, 0.5489, 0.4003, 0.8887, 0.3332, 0.9523, 0.1942, 0.9523, 0.3332, 0.9523, 0.3332, 0.5489, 0.3332, 0.6663, 0.2004, 0.6663, 0.2004, 0.5489, 0.9531, 0.8892, 0.9531, 0.9675, 0.7862, 0.9675, 0.7862, 0.8892, 0.4674, 0.8887, 0.5345, 0.8887, 0.5345, 0.5489, 0.4674, 0.5489, 0.4674, 0.5489, 0.5345, 0.5489, 0.5345, 0.8887, 0.4674, 0.8887, 0.9681, 0.6117, 0.9681, 0.7666, 0.8012, 0.7666, 0.8012, 0.6117, 0.04688, 0.05686, 0.04688, 0.1734, 0.1888, 0.1734, 0.1888, 0.05686, 0.9581, 0.788, 0.9581, 0.8633, 0.7912, 0.8633, 0.7912, 0.788, 0.04688, 0.05686, 0.04688, 0.1401, 0.1888, 0.1401, 0.1888, 0.05686, 0.1888, 0.05686, 0.1888, 0.1401, 0.04688, 0.1401, 0.04688, 0.05686, 0.6057, 0.8711, 0.6057, 0.5954, 0.7091, 0.5954, 0.7091, 0.8711, 0.6016, 0.616, 0.6016, 0.8887, 0.5345, 0.8887, 0.5345, 0.5489, 0.5345, 0.616, 0.1888, 0.05686, 0.1888, 0.1235, 0.04688, 0.1235, 0.04688, 0.05686, 0.04688, 0.05686, 0.09032, 0.2263, 0.09048, 0.2263, 0.09574, 0.2263, 0.1409, 0.2263, 0.141, 0.2263, 0.1463, 0.2263, 0.1463, 0.2264, 0.1888, 0.2888, 0.1888, 0.05686, 0.1942, 0.9523, 0.1061, 0.749, 0.1061, 0.751, 0.07165, 0.751, 0.07165, 0.749, 0.01422, 0.7825, 0.2004, 0.5489, 0.01422, 0.5489, 0.01422, 0.7825, 0.07165, 0.749, 0.1061, 0.749, 0.1942, 0.9523, 0.4245, 0.4096, 0.6586, 0.4096, 0.6586, 0.4096, 0.4245, 0.4096, 0.2428, 0.2668, 0.4245, 0.2668, 0.4245, 0.4096, 0.2428, 0.4096, 0.8366, 0.4096, 0.6586, 0.4096, 0.6586, 0.4096, 0.8366, 0.4096, 0.2428, 0.4096, 0.4245, 0.4096, 0.4245, 0.4096, 0.2428, 0.4096, 0.6359, 0.02834, 0.6359, 0.2579, 0.6359, 0.2668, 0.6359, 0.02834, 0.6586, 0.02834, 0.6586, 0.2579, 0.6359, 0.2579, 0.6579, 0.02834, 0.4472, 0.02834, 0.4472, 0.2579, 0.4472, 0.02834, 0.6359, 0.02834, 0.6359, 0.2579, 0.6359, 0.02834, 0.6586, 0.02834, 0.6586, 0.2579, 0.6586, 0.02834, 0.6579, 0.02834, 0.6359, 0.2579, 0.6359, 0.02834, 0.07165, 0.751, 0.1061, 0.751, 0.1061, 0.749, 0.07165, 0.749, 0.8366, 0.4096, 0.8366, 0.4096, 0.8366, 0.2668, 0.8366, 0.2668, 0.1409, 0.2263, 0.09574, 0.2263, 0.09048, 0.2263, 0.09032, 0.2264, 0.09032, 0.2286, 0.09032, 0.2555, 0.09032, 0.2574, 0.1463, 0.2574, 0.1463, 0.2286, 0.1461, 0.2286, 0.1463, 0.2264, 0.1463, 0.2263, 0.141, 0.2263, 0.8926, 0.2739, 0.8926, 0.3193, 0.8926, 0.3646, 0.8926, 0.4099, 0.9892, 0.4099, 0.9892, 0.3646, 0.9892, 0.3193, 0.9892, 0.2739, 0.3332, 0.5489, 0.3332, 0.9523, 0.1942, 0.9523, 0.2004, 0.5489, 0.2004, 0.6663, 0.3332, 0.6663, 0.8926, 0.1347, 0.8926, 0.2286, 0.9892, 0.2286, 0.9892, 0.1347, 0.1888, 0.05686, 0.1888, 0.1734, 0.04688, 0.1734, 0.04688, 0.05686, 0.01422, 0.5489, 0.2004, 0.5489, 0.1942, 0.9523, 0.1061, 0.751, 0.1061, 0.749, 0.07165, 0.749, 0.01422, 0.7825, 0.01422, 0.7825, 0.07165, 0.749, 0.07165, 0.751, 0.1061, 0.751, 0.1942, 0.9523, 0.04688, 0.05686, 0.04688, 0.2888, 0.1888, 0.2888, 0.1463, 0.2264, 0.1463, 0.2286, 0.1461, 0.2286, 0.1463, 0.2574, 0.09032, 0.2574, 0.09032, 0.2555, 0.09032, 0.2286, 0.09032, 0.2264, 0.09032, 0.2263, 0.6586, 0.02834, 0.6586, 0.02834, 0.4245, 0.02834, 0.4245, 0.02834, 0.1942, 0.9523, 0.1942, 0.989, 0.01422, 0.989, 0.01422, 0.7825, 0.6586, 0.2668, 0.4245, 0.2668, 0.4245, 0.4096, 0.6586, 0.4096, 0.2428, 0.2668, 0.4245, 0.2668, 0.4245, 0.2668, 0.2428, 0.2668, 0.6586, 0.02834, 0.6586, 0.2668, 0.6586, 0.2668, 0.6586, 0.02834, 0.8366, 0.2668, 0.6586, 0.2668, 0.6586, 0.4096, 0.8366, 0.4096, 0.2428, 0.4096, 0.4245, 0.4096, 0.4245, 0.2668, 0.2428, 0.2668, 0.4245, 0.02834, 0.4245, 0.2668, 0.4245, 0.2668, 0.4245, 0.02834, 0.8366, 0.2668, 0.6586, 0.2668, 0.6586, 0.2668, 0.8366, 0.2668, 0.6586, 0.02834, 0.6586, 0.2668, 0.4245, 0.2668, 0.4245, 0.02834, 0.4245, 0.2668, 0.6586, 0.2668, 0.6586, 0.4096, 0.4245, 0.4096, 0.8366, 0.4096, 0.6586, 0.4096, 0.6586, 0.2668, 0.8366, 0.2668, 0.4472, 0.2579, 0.4472, 0.2668, 0.6359, 0.2668, 0.6359, 0.2579, 0.4245, 0.02834, 0.4245, 0.2579, 0.4472, 0.2579, 0.6359, 0.2579, 0.6586, 0.2579, 0.6586, 0.02834, 0.4472, 0.02834, 0.4472, 0.2668, 0.4472, 0.2579, 0.4472, 0.02834, 0.4472, 0.02834, 0.4472, 0.2579, 0.4245, 0.2579, 0.4465, 0.02834, 0.4252, 0.02834, 0.4472, 0.2668, 0.4472, 0.02834, 0.6359, 0.02834, 0.6359, 0.2668, 0.6586, 0.2668, 0.6366, 0.02834, 0.4465, 0.02834, 0.4245, 0.2579, 0.4245, 0.02834, 0.4245, 0.02834, 0.4245, 0.2668, 0.4472, 0.2668, 0.4252, 0.02834, 0.6366, 0.02834, 0.6586, 0.2668, 0.6586, 0.02834, 0.4245, 0.02834, 0.4245, 0.2579, 0.4245, 0.02834, 0.6586, 0.02834, 0.6586, 0.2668, 0.6586, 0.2579, 0.6586, 0.02834, 0.4245, 0.02834, 0.4245, 0.2579, 0.4245, 0.2668, 0.4245, 0.02834, 0.9892, 0.01317, 0.8926, 0.01317, 0.8926, 0.1347, 0.9892, 0.1347, 0.1888, 0.4573, 0.1888, 0.4937, 0.04688, 0.4937, 0.04688, 0.4573, 0.01422, 0.7825, 0.01422, 0.989, 0.1942, 0.989, 0.1942, 0.9523, 0.04688, 0.2888, 0.04688, 0.4937, 0.1888, 0.4937, 0.1888, 0.2888, 0.5345, 0.8887, 0.6016, 0.8887, 0.6016, 0.616, 0.5345, 0.616, 0.5345, 0.5489, 0.4674, 0.5489, 0.4674, 0.8887, 0.4003, 0.8887, 0.4029, 0.5489, 0.4029, 0.6328, 0.4674, 0.6328])
me_cube.use_remesh_preserve_volume = False
me_cube.use_remesh_preserve_attributes = False
me_cube.use_mirror_vertex_groups = False
me_cube.update()

# ---- objects
ob_switch = bpy.data.objects.new('switch', me_switch)
ob_cube_004 = bpy.data.objects.new('Cube.004', me_cube_004)
ob_porteplate_001 = bpy.data.objects.new('portePlate.001', me_porteplate_001)
ob_cube = bpy.data.objects.new('Cube', me_cube)

# ---- transforms, parenting, visibility, modifiers, constraints
ob_switch.location = (-2.158, 10.41, 3.918)
ob_switch.rotation_euler = (1.571, -0.0, 0.0)
ob_switch.lineart.crease_threshold = 0.0
ob_cube_004.location = (-2.173, 10.41, 3.899)
ob_cube_004.rotation_euler = (1.571, 1.571, 0.0)
ob_cube_004.lineart.crease_threshold = 0.0
ob_porteplate_001.location = (0.6748, -6.398, 6.216)
ob_porteplate_001.rotation_euler = (1.571, 0.0, 1.571)
ob_porteplate_001.lineart.crease_threshold = 0.0
ob_cube.location = (0.0, 0.0, 1.0)
ob_cube.lineart.crease_threshold = 0.0

# ---- collection membership
col_collection_1.objects.link(ob_switch)
col_collection_1.objects.link(ob_cube_004)
col_collection_1.objects.link(ob_porteplate_001)
col_collection_1.objects.link(ob_cube)

# ---- scene / render settings (as saved in the file)
scene.frame_start = 1; scene.frame_end = 250; scene.frame_set(1)
scene.render.engine = 'BLENDER_EEVEE_NEXT'
scene.render.resolution_percentage = 50
scene.render.dither_intensity = 0.0
scene.cycles.use_denoising = False
scene.cycles.samples = 10
scene.cycles.sampling_pattern = 'TABULATED_SOBOL'
scene.cycles.light_sampling_threshold = 0.0
scene.cycles.use_adaptive_sampling = False
scene.cycles.use_light_tree = False
scene.cycles.blur_glossy = 0.0
scene.cycles.volume_bounces = 1
scene.cycles.pixel_filter_type = 'GAUSSIAN'
scene.cycles.sample_clamp_indirect = 0.0
scene.view_settings.view_transform = 'Standard'
bpy.context.view_layer.update()

# ---- added for rendering (the .blend has no active camera and no usable light): camera, sun
cam_auto = bpy.data.cameras.new('AutoCamera')
cam_auto.lens = 50.0
cam_auto.sensor_width = 36.0
cam_auto.clip_end = 1000.0
ob_auto_camera = bpy.data.objects.new('AutoCamera', cam_auto)
scene.collection.objects.link(ob_auto_camera)
ob_auto_camera.location = (20.5726, -22.4922, 23.2335)
ob_auto_camera.rotation_euler = (1.09748, -7.21219e-08, 0.694738)
scene.camera = ob_auto_camera
light_auto_sun = bpy.data.lights.new('AutoSun', 'SUN')
light_auto_sun.energy = 3.0
light_auto_sun.angle = 0.0523599
ob_auto_sun = bpy.data.objects.new('AutoSun', light_auto_sun)
scene.collection.objects.link(ob_auto_sun)
ob_auto_sun.rotation_euler = (0.872665, 0.174533, 0.523599)
bpy.context.view_layer.update()
